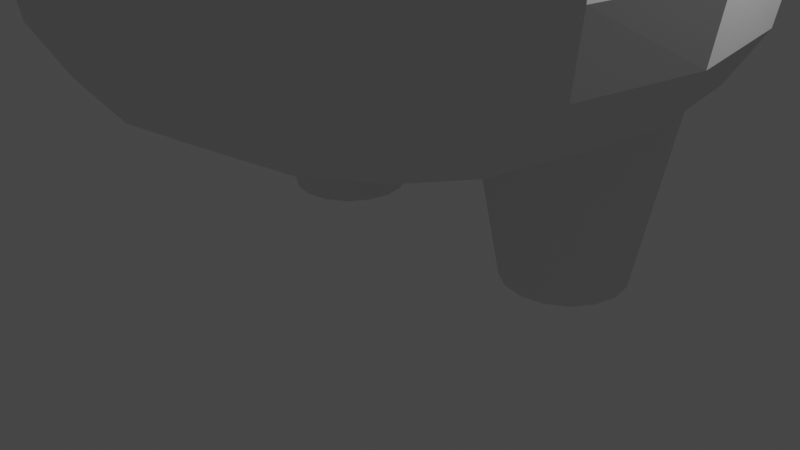 # Source: AMONGUS.blend  (saved by Blender 3.3.6; exported with 4.5.12 LTS)
import bpy
from mathutils import Matrix  # noqa: F401  (used for matrix-valued properties, if any)

bpy.ops.wm.read_factory_settings(use_empty=True)
scene = bpy.context.scene
scene.name = 'Scene'

# ---- collections
col_collection = bpy.data.collections.new('Collection'); scene.collection.children.link(col_collection)

# ---- world
world_world = bpy.data.worlds.new('World'); scene.world = world_world
world_world.use_nodes = True; world_world.node_tree.nodes.clear()
_N = world_world.node_tree.nodes; _L = world_world.node_tree.links
n0 = _N.new('ShaderNodeOutputWorld'); n0.name = 'World Output'; n0.location = (300, 300)
n1 = _N.new('ShaderNodeBackground'); n1.name = 'Background'; n1.location = (10, 300)
n1.inputs[0].default_value = (0.05088, 0.05088, 0.05088, 1.0)
_L.new(n1.outputs[0], n0.inputs[0])
n0.is_active_output = True
world_world.color = (0.05088, 0.05088, 0.05088)
world_world.use_sun_shadow = False
world_world.sun_shadow_jitter_overblur = 0.0

# ---- cameras
cam_camera = bpy.data.cameras.new('Camera')
cam_camera.clip_end = 100.0
cam_camera.ortho_scale = 7.314

# ---- lights
light_light = bpy.data.lights.new('Light', 'POINT')
light_light.transmission_factor = 0.0
light_light.energy = 1000.0
light_light.shadow_soft_size = 0.1
light_light.shadow_maximum_resolution = 0.006
light_light.use_absolute_resolution = True

# ---- meshes
me_cube = bpy.data.meshes.new('Cube')
me_cube.from_pydata([(-1.0, -1.0, -1.0), (-1.0, -1.0, 1.0), (-1.0, 1.0, -1.0), (-1.0, 1.0, 1.0), (1.0, -1.0, -1.0), (1.0, -1.0, 1.0), (1.0, 1.0, -1.0), (1.0, 1.0, 1.0), (-1.0, -1.0, -0.265), (-1.0, 1.0, -0.265), (1.0, 1.0, -0.265), (1.0, -1.0, -0.265), (-1.0, -1.0, 3.214), (-1.0, 1.0, 3.214), (1.0, 1.0, 3.214), (1.0, -1.0, 3.214)], [], [(8, 1, 3, 9), (9, 3, 7, 10), (10, 7, 5, 11), (11, 5, 1, 8), (2, 6, 4, 0), (1, 5, 15, 12), (4, 11, 8, 0), (6, 10, 11, 4), (2, 9, 10, 6), (0, 8, 9, 2), (14, 13, 12, 15), (7, 3, 13, 14), (5, 7, 14, 15), (3, 1, 12, 13)])
_uv = me_cube.uv_layers.new(name='UVMap')
_uv.uv.foreach_set('vector', [0.4669, 0.0, 0.625, 0.0, 0.625, 0.25, 0.4669, 0.25, 0.4669, 0.25, 0.625, 0.25, 0.625, 0.5, 0.4669, 0.5, 0.4669, 0.5, 0.625, 0.5, 0.625, 0.75, 0.4669, 0.75, 0.4669, 0.75, 0.625, 0.75, 0.625, 1.0, 0.4669, 1.0, 0.125, 0.5, 0.375, 0.5, 0.375, 0.75, 0.125, 0.75, 0.625, 1.0, 0.625, 0.75, 0.625, 0.75, 0.625, 1.0, 0.375, 0.75, 0.4669, 0.75, 0.4669, 1.0, 0.375, 1.0, 0.375, 0.5, 0.4669, 0.5, 0.4669, 0.75, 0.375, 0.75, 0.375, 0.25, 0.4669, 0.25, 0.4669, 0.5, 0.375, 0.5, 0.375, 0.0, 0.4669, 0.0, 0.4669, 0.25, 0.375, 0.25, 0.625, 0.5, 0.875, 0.5, 0.875, 0.75, 0.625, 0.75, 0.625, 0.5, 0.625, 0.25, 0.625, 0.25, 0.625, 0.5, 0.625, 0.75, 0.625, 0.5, 0.625, 0.5, 0.625, 0.75, 0.625, 0.25, 0.625, 0.0, 0.625, 0.0, 0.625, 0.25])
me_cube.update()
me_cylinder_001 = bpy.data.meshes.new('Cylinder.001')
me_cylinder_001.from_pydata([(5.041e-10, 0.6278, -1.0), (0.0, 1.0, 1.0), (0.2403, 0.58, -1.0), (0.3827, 0.9239, 1.0), (0.4439, 0.4439, -1.0), (0.7071, 0.7071, 1.0), (0.58, 0.2403, -1.0), (0.9239, 0.3827, 1.0), (0.6278, -3.949e-09, -1.0), (1.0, 0.0, 1.0), (0.58, -0.2403, -1.0), (0.9239, -0.3827, 1.0), (0.4439, -0.4439, -1.0), (0.7071, -0.7071, 1.0), (0.2403, -0.58, -1.0), (0.3827, -0.9239, 1.0), (5.041e-10, -0.6278, -1.0), (0.0, -1.0, 1.0), (-0.2403, -0.58, -1.0), (-0.3827, -0.9239, 1.0), (-0.4439, -0.4439, -1.0), (-0.7071, -0.7071, 1.0), (-0.58, -0.2403, -1.0), (-0.9239, -0.3827, 1.0), (-0.6278, -3.949e-09, -1.0), (-1.0, 0.0, 1.0), (-0.58, 0.2403, -1.0), (-0.9239, 0.3827, 1.0), (-0.4439, 0.4439, -1.0), (-0.7071, 0.7071, 1.0), (-0.2403, 0.58, -1.0), (-0.3827, 0.9239, 1.0), (-1.313e-09, 0.5059, -1.0), (0.1936, 0.4674, -1.0), (0.3577, 0.3577, -1.0), (0.4674, 0.1936, -1.0), (0.5059, -5.312e-09, -1.0), (0.4674, -0.1936, -1.0), (0.3577, -0.3577, -1.0), (0.1936, -0.4674, -1.0), (-1.313e-09, -0.5059, -1.0), (-0.1936, -0.4674, -1.0), (-0.3577, -0.3577, -1.0), (-0.4674, -0.1936, -1.0), (-0.5059, -5.312e-09, -1.0), (-0.4674, 0.1936, -1.0), (-0.3577, 0.3577, -1.0), (-0.1936, 0.4674, -1.0), (-8.851e-09, 7.286e-10, -1.0)], [], [(0, 1, 3, 2), (2, 3, 5, 4), (4, 5, 7, 6), (6, 7, 9, 8), (8, 9, 11, 10), (10, 11, 13, 12), (12, 13, 15, 14), (14, 15, 17, 16), (16, 17, 19, 18), (18, 19, 21, 20), (20, 21, 23, 22), (22, 23, 25, 24), (24, 25, 27, 26), (26, 27, 29, 28), (28, 29, 31, 30), (30, 31, 1, 0), (14, 16, 40, 39), (0, 2, 33, 32), (24, 26, 45, 44), (10, 12, 38, 37), (20, 22, 43, 42), (30, 0, 32, 47), (6, 8, 36, 35), (16, 18, 41, 40), (26, 28, 46, 45), (2, 4, 34, 33), (12, 14, 39, 38), (22, 24, 44, 43), (8, 10, 37, 36), (18, 20, 42, 41), (28, 30, 47, 46), (4, 6, 35, 34), (43, 44, 48), (36, 37, 48), (44, 45, 48), (37, 38, 48), (45, 46, 48), (38, 39, 48), (46, 47, 48), (39, 40, 48), (32, 33, 48), (47, 32, 48), (40, 41, 48), (33, 34, 48), (41, 42, 48), (34, 35, 48), (42, 43, 48), (35, 36, 48), (3, 1, 31, 29, 27, 25, 23, 21, 19, 17, 15, 13, 11, 9, 7, 5)])
_uv = me_cylinder_001.uv_layers.new(name='UVMap')
_uv.uv.foreach_set('vector', [1.0, 0.5, 1.0, 1.0, 0.9375, 1.0, 0.9375, 0.5, 0.9375, 0.5, 0.9375, 1.0, 0.875, 1.0, 0.875, 0.5, 0.875, 0.5, 0.875, 1.0, 0.8125, 1.0, 0.8125, 0.5, 0.8125, 0.5, 0.8125, 1.0, 0.75, 1.0, 0.75, 0.5, 0.75, 0.5, 0.75, 1.0, 0.6875, 1.0, 0.6875, 0.5, 0.6875, 0.5, 0.6875, 1.0, 0.625, 1.0, 0.625, 0.5, 0.625, 0.5, 0.625, 1.0, 0.5625, 1.0, 0.5625, 0.5, 0.5625, 0.5, 0.5625, 1.0, 0.5, 1.0, 0.5, 0.5, 0.5, 0.5, 0.5, 1.0, 0.4375, 1.0, 0.4375, 0.5, 0.4375, 0.5, 0.4375, 1.0, 0.375, 1.0, 0.375, 0.5, 0.375, 0.5, 0.375, 1.0, 0.3125, 1.0, 0.3125, 0.5, 0.3125, 0.5, 0.3125, 1.0, 0.25, 1.0, 0.25, 0.5, 0.25, 0.5, 0.25, 1.0, 0.1875, 1.0, 0.1875, 0.5, 0.1875, 0.5, 0.1875, 1.0, 0.125, 1.0, 0.125, 0.5, 0.125, 0.5, 0.125, 1.0, 0.0625, 1.0, 0.0625, 0.5, 0.0625, 0.5, 0.0625, 1.0, 0.0, 1.0, 0.0, 0.5, 0.5625, 0.5, 0.5, 0.5, 0.5, 0.5, 0.5625, 0.5, 1.0, 0.5, 0.9375, 0.5, 0.9375, 0.5, 1.0, 0.5, 0.25, 0.5, 0.1875, 0.5, 0.1875, 0.5, 0.25, 0.5, 0.6875, 0.5, 0.625, 0.5, 0.625, 0.5, 0.6875, 0.5, 0.375, 0.5, 0.3125, 0.5, 0.3125, 0.5, 0.375, 0.5, 0.0625, 0.5, 0.0, 0.5, 0.0, 0.5, 0.0625, 0.5, 0.8125, 0.5, 0.75, 0.5, 0.75, 0.5, 0.8125, 0.5, 0.5, 0.5, 0.4375, 0.5, 0.4375, 0.5, 0.5, 0.5, 0.1875, 0.5, 0.125, 0.5, 0.125, 0.5, 0.1875, 0.5, 0.9375, 0.5, 0.875, 0.5, 0.875, 0.5, 0.9375, 0.5, 0.625, 0.5, 0.5625, 0.5, 0.5625, 0.5, 0.625, 0.5, 0.3125, 0.5, 0.25, 0.5, 0.25, 0.5, 0.3125, 0.5, 0.75, 0.5, 0.6875, 0.5, 0.6875, 0.5, 0.75, 0.5, 0.4375, 0.5, 0.375, 0.5, 0.375, 0.5, 0.4375, 0.5, 0.125, 0.5, 0.0625, 0.5, 0.0625, 0.5, 0.125, 0.5, 0.875, 0.5, 0.8125, 0.5, 0.8125, 0.5, 0.875, 0.5, 0.3125, 0.5, 0.25, 0.5, 0.3125, 0.5, 0.75, 0.5, 0.6875, 0.5, 0.75, 0.5, 0.25, 0.5, 0.1875, 0.5, 0.25, 0.5, 0.6875, 0.5, 0.625, 0.5, 0.6875, 0.5, 0.1875, 0.5, 0.125, 0.5, 0.1875, 0.5, 0.625, 0.5, 0.5625, 0.5, 0.625, 0.5, 0.125, 0.5, 0.0625, 0.5, 0.125, 0.5, 0.5625, 0.5, 0.5, 0.5, 0.5625, 0.5, 1.0, 0.5, 0.9375, 0.5, 1.0, 0.5, 0.0625, 0.5, 0.0, 0.5, 0.0625, 0.5, 0.5, 0.5, 0.4375, 0.5, 0.5, 0.5, 0.9375, 0.5, 0.875, 0.5, 0.9375, 0.5, 0.4375, 0.5, 0.375, 0.5, 0.4375, 0.5, 0.875, 0.5, 0.8125, 0.5, 0.875, 0.5, 0.375, 0.5, 0.3125, 0.5, 0.375, 0.5, 0.8125, 0.5, 0.75, 0.5, 0.8125, 0.5, 0.9375, 1.0, 0.0, 1.0, 0.0625, 1.0, 0.125, 1.0, 0.1875, 1.0, 0.25, 1.0, 0.3125, 1.0, 0.375, 1.0, 0.4375, 1.0, 0.5, 1.0, 0.5625, 1.0, 0.625, 1.0, 0.6875, 1.0, 0.75, 1.0, 0.8125, 1.0, 0.875, 1.0])
me_cylinder_001.update()
me_cube_003 = bpy.data.meshes.new('Cube.003')
me_cube_003.from_pydata([(-1.0, -1.0, -1.0), (-1.0, -1.0, 1.0), (-1.0, 1.0, -1.0), (-1.0, 1.0, 1.0), (1.0, -1.0, -1.0), (1.0, -1.0, 1.0), (1.0, 1.0, -1.0), (1.0, 1.0, 1.0), (-1.0, 1.0, -1.0), (-1.0, -1.0, -1.0), (-1.0, -1.0, 1.0), (-1.0, 1.0, 1.0), (1.0, 1.0, -1.0), (1.0, 1.0, 1.0), (1.0, -1.0, -1.0), (1.0, -1.0, 1.0), (-1.0, 1.0, -1.0), (-1.0, -1.0, -1.0), (-1.0, -1.0, 1.0), (-1.0, 1.0, 1.0), (1.0, 1.0, -1.0), (1.0, 1.0, 1.0), (1.0, -1.0, -1.0), (1.0, -1.0, 1.0), (-1.0, 1.0, -1.0), (-1.0, -1.0, -1.0), (-1.0, -1.0, 1.0), (-1.0, 1.0, 1.0), (1.0, 1.0, -1.0), (1.0, 1.0, 1.0), (1.0, -1.0, -1.0), (1.0, -1.0, 1.0), (-1.0, -1.0, -0.6438), (-1.0, 1.0, -0.6438), (1.0, 1.0, -0.6438), (1.0, -1.0, -0.6438), (-1.0, -1.0, 0.6438), (-1.0, 1.0, 0.6438), (1.0, 1.0, 0.6438), (1.0, -1.0, 0.6438)], [], [(0, 2, 3, 1), (2, 6, 7, 3), (6, 4, 5, 7), (4, 0, 1, 5), (2, 0, 4, 6), (7, 5, 1, 3), (9, 8, 11, 10), (8, 12, 13, 11), (12, 14, 15, 13), (14, 9, 10, 15), (8, 9, 14, 12), (13, 15, 10, 11), (17, 16, 19, 18), (16, 20, 21, 19), (20, 22, 23, 21), (22, 17, 18, 23), (16, 17, 22, 20), (21, 23, 18, 19), (36, 26, 27, 37), (37, 27, 29, 38), (38, 29, 31, 39), (39, 31, 26, 36), (24, 28, 30, 25), (29, 27, 26, 31), (30, 35, 32, 25), (28, 34, 35, 30), (24, 33, 34, 28), (25, 32, 33, 24), (35, 39, 36, 32), (34, 38, 39, 35), (33, 37, 38, 34), (32, 36, 37, 33)])
_uv = me_cube_003.uv_layers.new(name='UVMap')
_uv.uv.foreach_set('vector', [0.375, 0.0, 0.375, 0.25, 0.625, 0.25, 0.625, 0.0, 0.375, 0.25, 0.375, 0.5, 0.625, 0.5, 0.625, 0.25, 0.375, 0.5, 0.375, 0.75, 0.625, 0.75, 0.625, 0.5, 0.375, 0.75, 0.375, 1.0, 0.625, 1.0, 0.625, 0.75, 0.125, 0.5, 0.125, 0.75, 0.375, 0.75, 0.375, 0.5, 0.625, 0.5, 0.625, 0.75, 0.875, 0.75, 0.875, 0.5, 0.375, 0.0, 0.375, 0.25, 0.625, 0.25, 0.625, 0.0, 0.375, 0.25, 0.375, 0.5, 0.625, 0.5, 0.625, 0.25, 0.375, 0.5, 0.375, 0.75, 0.625, 0.75, 0.625, 0.5, 0.375, 0.75, 0.375, 1.0, 0.625, 1.0, 0.625, 0.75, 0.125, 0.5, 0.125, 0.75, 0.375, 0.75, 0.375, 0.5, 0.625, 0.5, 0.625, 0.75, 0.875, 0.75, 0.875, 0.5, 0.375, 0.0, 0.375, 0.25, 0.625, 0.25, 0.625, 0.0, 0.375, 0.25, 0.375, 0.5, 0.625, 0.5, 0.625, 0.25, 0.375, 0.5, 0.375, 0.75, 0.625, 0.75, 0.625, 0.5, 0.375, 0.75, 0.375, 1.0, 0.625, 1.0, 0.625, 0.75, 0.125, 0.5, 0.125, 0.75, 0.375, 0.75, 0.375, 0.5, 0.625, 0.5, 0.625, 0.75, 0.875, 0.75, 0.875, 0.5, 0.5805, 0.0, 0.625, 0.0, 0.625, 0.25, 0.5805, 0.25, 0.5805, 0.25, 0.625, 0.25, 0.625, 0.5, 0.5805, 0.5, 0.5805, 0.5, 0.625, 0.5, 0.625, 0.75, 0.5805, 0.75, 0.5805, 0.75, 0.625, 0.75, 0.625, 1.0, 0.5805, 1.0, 0.125, 0.5, 0.375, 0.5, 0.375, 0.75, 0.125, 0.75, 0.625, 0.5, 0.875, 0.5, 0.875, 0.75, 0.625, 0.75, 0.375, 0.75, 0.4195, 0.75, 0.4195, 1.0, 0.375, 1.0, 0.375, 0.5, 0.4195, 0.5, 0.4195, 0.75, 0.375, 0.75, 0.375, 0.25, 0.4195, 0.25, 0.4195, 0.5, 0.375, 0.5, 0.375, 0.0, 0.4195, 0.0, 0.4195, 0.25, 0.375, 0.25, 0.4195, 0.75, 0.5805, 0.75, 0.5805, 1.0, 0.4195, 1.0, 0.4195, 0.5, 0.5805, 0.5, 0.5805, 0.75, 0.4195, 0.75, 0.4195, 0.25, 0.5805, 0.25, 0.5805, 0.5, 0.4195, 0.5, 0.4195, 0.0, 0.5805, 0.0, 0.5805, 0.25, 0.4195, 0.25])
me_cube_003.update()

# ---- objects
ob_light = bpy.data.objects.new('Light', light_light)
ob_camera = bpy.data.objects.new('Camera', cam_camera)
ob_body = bpy.data.objects.new('body', me_cube)
ob_feet = bpy.data.objects.new('feet', me_cylinder_001)
ob_cube = bpy.data.objects.new('Cube', me_cube_003)

# ---- transforms, parenting, visibility, modifiers, constraints
ob_light.location = (4.076, 1.005, 5.904)
ob_light.rotation_euler = (0.6503, 0.05522, 1.866)
ob_light.lock_rotations_4d = False
ob_light.empty_display_type = 'ARROWS'
ob_light.color = (0.0, 0.0, 0.0, 0.0)
ob_light.hide_select = True
ob_light.lineart.crease_threshold = 0.0
ob_camera.location = (7.359, -6.926, 4.958)
ob_camera.rotation_euler = (1.109, 0.0, 0.8149)
ob_camera.lock_rotations_4d = False
ob_camera.empty_display_type = 'ARROWS'
ob_camera.color = (0.0, 0.0, 0.0, 0.0)
ob_camera.hide_select = True
ob_camera.display_type = 'WIRE'
ob_camera.lineart.crease_threshold = 0.0
ob_body.location = (0.0, 0.0, 4.598)
ob_body.scale = (3.712, 3.712, 3.712)
ob_body.hide_select = True
_m = ob_body.modifiers.new('Subdivision', 'SUBSURF')
_m.levels = 2
ob_feet.location = (1.566, 0.7112, 0.724)
ob_feet.hide_select = True
_m = ob_feet.modifiers.new('Mirror', 'MIRROR')
_m.mirror_object = ob_body
ob_cube.location = (0.0, -4.279, 13.51)
ob_cube.scale = (2.206, 1.0, 1.0)
_m = ob_cube.modifiers.new('Subdivision', 'SUBSURF')
_m.levels = 2

# ---- collection membership
col_collection.objects.link(ob_light)
col_collection.objects.link(ob_camera)
col_collection.objects.link(ob_body)
col_collection.objects.link(ob_feet)
col_collection.objects.link(ob_cube)

# ---- scene / render settings (as saved in the file)
scene.camera = ob_camera
scene.frame_start = 1; scene.frame_end = 250; scene.frame_set(1)
scene.render.engine = 'BLENDER_EEVEE_NEXT'
scene.cycles.sampling_pattern = 'TABULATED_SOBOL'
scene.cycles.use_light_tree = False
scene.view_settings.view_transform = 'Filmic'
bpy.context.view_layer.update()
